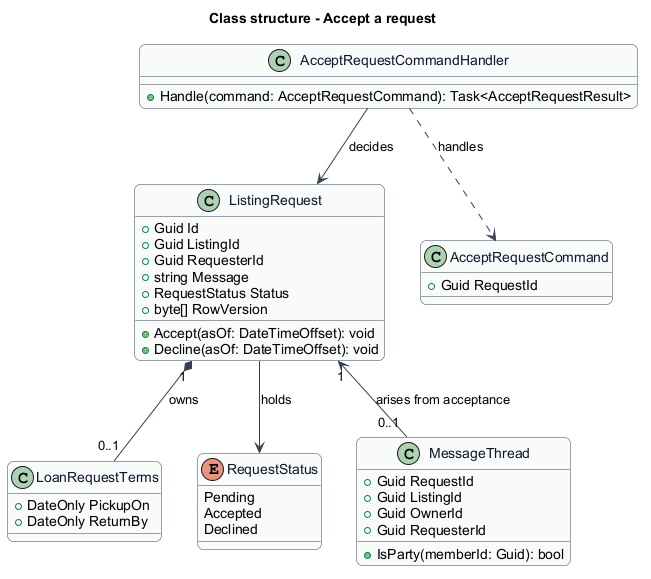

The diagram above was rendered by PlantUML. Its source (embedded in the PNG):
@startuml
skinparam backgroundColor #FFFFFF
skinparam shadowing false
skinparam roundcorner 12
skinparam defaultFontName Arial
skinparam ArrowColor #344054
skinparam rectangle {
  BorderColor #344054
  FontColor #101828
}
skinparam package {
  BorderColor #667085
  FontColor #101828
  BackgroundColor #F9FAFB
}
skinparam class {
  BorderColor #344054
  FontColor #101828
  BackgroundColor #F9FAFB
}
title Class structure - Accept a request
class ListingRequest {
  +Guid Id
  +Guid ListingId
  +Guid RequesterId
  +string Message
  +RequestStatus Status
  +byte[] RowVersion
  +Accept(asOf: DateTimeOffset): void
  +Decline(asOf: DateTimeOffset): void
}
class LoanRequestTerms {
  +DateOnly PickupOn
  +DateOnly ReturnBy
}
enum RequestStatus {
  Pending
  Accepted
  Declined
}
class MessageThread {
  +Guid RequestId
  +Guid ListingId
  +Guid OwnerId
  +Guid RequesterId
  +IsParty(memberId: Guid): bool
}
ListingRequest --> RequestStatus : holds
ListingRequest "1" *-- "0..1" LoanRequestTerms : owns
ListingRequest "1" <-- "0..1" MessageThread : arises from acceptance

class AcceptRequestCommand {
  +Guid RequestId
}
class AcceptRequestCommandHandler {
  +Handle(command: AcceptRequestCommand): Task<AcceptRequestResult>
}
AcceptRequestCommandHandler ..> AcceptRequestCommand : handles
AcceptRequestCommandHandler --> ListingRequest : decides
@enduml